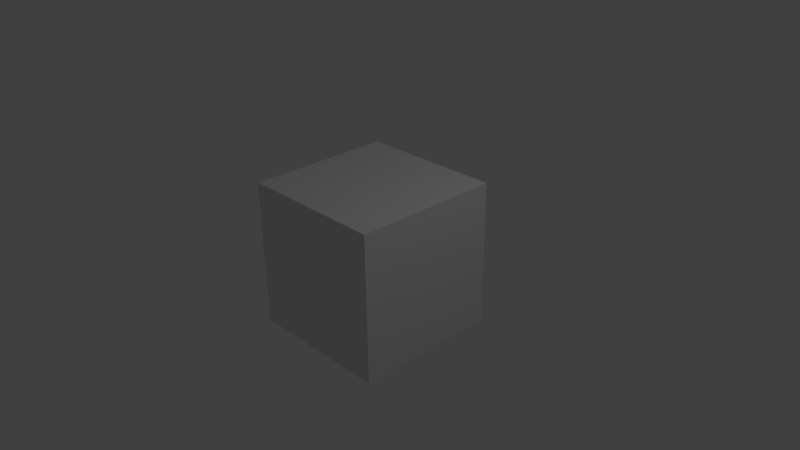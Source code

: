 # Source: weapon_handgun_simple01.blend  (saved by Blender 2.78.0; exported with 4.5.12 LTS)
import bpy
from mathutils import Matrix  # noqa: F401  (used for matrix-valued properties, if any)

bpy.ops.wm.read_factory_settings(use_empty=True)
scene = bpy.context.scene
scene.name = 'Scene'

# ---- collections
col_collection_1 = bpy.data.collections.new('Collection 1'); scene.collection.children.link(col_collection_1)

# ---- materials (node trees are filled in below, after node groups)
mat_material = bpy.data.materials.new('Material')
mat_material.alpha_threshold = 0.0
mat_material.use_transparent_shadow = False
mat_material.roughness = 0.5
mat_material.line_color = (0.0, 0.0, 0.0, 1.0)

# ---- material node trees

# ---- world
world_world = bpy.data.worlds.new('World'); scene.world = world_world
world_world.color = (0.05088, 0.05088, 0.05088)
world_world.use_sun_shadow = False
world_world.sun_shadow_jitter_overblur = 0.0
world_world.cycles.sampling_method = 'NONE'
world_world.cycles.sample_map_resolution = 256

# ---- cameras
cam_camera = bpy.data.cameras.new('Camera')
cam_camera.clip_end = 100.0
cam_camera.lens = 35.0
cam_camera.sensor_width = 32.0
cam_camera.sensor_height = 18.0
cam_camera.ortho_scale = 7.314
cam_camera.dof.focus_distance = 0.0
cam_camera.dof.aperture_fstop = 128.0

# ---- lights
light_lamp = bpy.data.lights.new('Lamp', 'POINT')
light_lamp.transmission_factor = 0.0
light_lamp.cutoff_distance = 30.0
light_lamp.energy = 100.0
light_lamp.shadow_buffer_clip_start = 1.001
light_lamp.shadow_soft_size = 0.1
light_lamp.shadow_maximum_resolution = 0.006
light_lamp.use_absolute_resolution = True
light_lamp.cycles.use_multiple_importance_sampling = False

# ---- meshes
me_cube_001 = bpy.data.meshes.new('Cube.001')
me_cube_001.from_pydata([(0.0116, 0.017, -0.054), (0.0116, -0.017, -0.054), (-0.0116, -0.017, -0.054), (-0.0116, 0.017, -0.054), (0.0116, 0.017, 0.024), (0.0116, -0.017, 0.024), (-0.0116, -0.017, 0.024), (-0.0116, 0.017, 0.024), (0.0116, 0.017, 0.068), (0.0116, -0.017, 0.068), (-0.0116, -0.017, 0.068), (-0.0116, 0.017, 0.068), (0.0116, 0.017, 0.112), (0.0116, -0.017, 0.112), (-0.0116, -0.017, 0.112), (-0.0116, 0.017, 0.112), (0.0116, -0.034, 0.068), (-0.0116, -0.034, 0.068), (0.0116, -0.034, 0.112), (-0.0116, -0.034, 0.112), (0.0116, 0.044, 0.068), (-0.0116, 0.044, 0.068), (0.0116, 0.044, 0.112), (-0.0116, 0.044, 0.112), (-0.0116, 0.017, 0.0348), (-0.0116, -0.017, 0.0348), (0.0116, -0.017, 0.0348), (0.0116, 0.017, 0.0348), (0.0116, -0.068, 0.068), (-0.0116, -0.068, 0.068), (0.0116, -0.068, 0.112), (-0.0116, -0.068, 0.112), (0.0116, -0.0788, 0.068), (-0.0116, -0.0788, 0.068), (0.0116, -0.0788, 0.112), (-0.0116, -0.0788, 0.112), (0.0116, -0.092, 0.068), (-0.0116, -0.092, 0.068), (0.0116, -0.092, 0.112), (-0.0116, -0.092, 0.112), (0.0054, -0.07016, 0.068), (-0.0054, -0.07016, 0.068), (0.0054, -0.07664, 0.068), (-0.0054, -0.07664, 0.068), (0.0054, -0.05936, 0.03264), (-0.0116, -0.17, 0.112), (0.0054, -0.06584, 0.03264), (-0.0054, -0.06584, 0.03264), (0.0054, -0.017, 0.02616), (-0.0054, -0.017, 0.02616), (-0.0054, -0.017, 0.03264), (0.0054, -0.017, 0.03264), (0.0116, -0.17, 0.112), (-0.0116, -0.17, 0.068), (-0.0054, -0.05936, 0.03264), (0.0116, -0.17, 0.068), (0.0054, -0.05936, 0.02616), (-0.0027, -0.03616, 0.068), (0.0027, -0.03616, 0.068), (-0.0054, -0.05936, 0.02616), (0.0027, -0.03616, 0.03804), (-0.0027, -0.03616, 0.03804), (-0.0027, -0.01376, 0.068), (0.0027, -0.01376, 0.068), (0.0027, -0.01376, 0.03804), (-0.0027, -0.01376, 0.03804), (-0.0116, -0.23, 0.112), (0.0116, -0.23, 0.112), (-0.0116, -0.23, 0.068), (0.0116, -0.23, 0.068)], [], [(0, 1, 2, 3), (24, 25, 10, 11), (0, 4, 5, 1), (1, 5, 6, 2), (2, 6, 7, 3), (4, 0, 3, 7), (11, 10, 14, 15), (25, 26, 9, 10), (27, 24, 11, 8), (26, 27, 8, 9), (12, 15, 14, 13), (9, 13, 18, 16), (12, 8, 20, 22), (9, 8, 12, 13), (16, 18, 30, 28), (14, 10, 17, 19), (13, 14, 19, 18), (10, 9, 16, 17), (20, 21, 23, 22), (11, 15, 23, 21), (15, 12, 22, 23), (8, 11, 21, 20), (7, 6, 25, 24), (26, 25, 50, 51), (4, 7, 24, 27), (5, 4, 27, 26), (28, 30, 34, 32), (19, 17, 29, 31), (18, 19, 31, 30), (17, 16, 28, 29), (32, 34, 38, 36), (31, 29, 33, 35), (30, 31, 35, 34), (33, 29, 41, 43), (36, 38, 52, 55), (35, 33, 37, 39), (34, 35, 39, 38), (33, 32, 36, 37), (28, 32, 42, 40), (32, 33, 43, 42), (29, 28, 40, 41), (49, 48, 56, 59), (40, 42, 46, 44), (42, 43, 47, 46), (50, 49, 59, 54), (47, 54, 59), (5, 26, 51, 48), (25, 6, 49, 50), (6, 5, 48, 49), (46, 47, 59, 56), (44, 46, 56), (37, 36, 55, 53), (38, 39, 45, 52), (61, 57, 62, 65), (60, 61, 65, 64), (58, 60, 64, 63), (39, 37, 53, 45), (43, 41, 54, 47), (57, 58, 63, 62), (41, 40, 44, 54), (51, 50, 54, 44), (53, 55, 69, 68), (48, 51, 44, 56), (62, 63, 64, 65), (57, 61, 60, 58), (68, 69, 67, 66), (52, 45, 66, 67), (45, 53, 68, 66), (55, 52, 67, 69)])
me_cube_001.materials.append(mat_material)
me_cube_001.use_remesh_preserve_volume = False
me_cube_001.use_remesh_preserve_attributes = False
me_cube_001.use_mirror_vertex_groups = False
me_cube_001.update()
me_cube = bpy.data.meshes.new('Cube')
me_cube.from_pydata([(1.0, 1.0, -1.0), (1.0, -1.0, -1.0), (-1.0, -1.0, -1.0), (-1.0, 1.0, -1.0), (1.0, 1.0, 1.0), (1.0, -1.0, 1.0), (-1.0, -1.0, 1.0), (-1.0, 1.0, 1.0)], [], [(0, 1, 2, 3), (4, 7, 6, 5), (0, 4, 5, 1), (1, 5, 6, 2), (2, 6, 7, 3), (4, 0, 3, 7)])
me_cube.materials.append(mat_material)
me_cube.use_remesh_preserve_volume = False
me_cube.use_remesh_preserve_attributes = False
me_cube.use_mirror_vertex_groups = False
me_cube.update()
arm_armature = bpy.data.armatures.new('Armature')  # bones are not reproduced

# ---- objects
ob_arm_handgun_simple01 = bpy.data.objects.new('arm_handgun_simple01', arm_armature)
ob_handgun_simple01 = bpy.data.objects.new('handgun_simple01', me_cube_001)
ob_cube = bpy.data.objects.new('Cube', me_cube)
ob_lamp = bpy.data.objects.new('Lamp', light_lamp)
ob_camera = bpy.data.objects.new('Camera', cam_camera)

# ---- transforms, parenting, visibility, modifiers, constraints
ob_arm_handgun_simple01.location = (0.0, 0.0, 0.0)
ob_arm_handgun_simple01.lineart.crease_threshold = 0.0
ob_handgun_simple01.parent = ob_arm_handgun_simple01
ob_handgun_simple01.location = (0.0, 0.0, 0.0)
ob_handgun_simple01.lock_rotations_4d = False
ob_handgun_simple01.empty_display_type = 'ARROWS'
ob_handgun_simple01.lineart.crease_threshold = 0.0
_vg = ob_handgun_simple01.vertex_groups.new(name='root')
_vg.add([0, 1, 2, 3, 4, 5, 6, 7, 8, 9, 10, 11, 12, 13, 14, 15, 16, 17, 18, 19, 20, 21, 22, 23, 24, 25, 26, 27, 28, 29, 30, 31, 32, 33, 34, 35, 36, 37, 38, 39, 40, 41, 42, 43, 44, 45, 46, 47, 48, 49, 50, 51, 52, 53, 54, 55, 56, 57, 58, 59, 60, 61, 62, 63, 64, 65, 66, 67, 68, 69], 1.0, 'REPLACE')
_vg = ob_handgun_simple01.vertex_groups.new(name='gun_point')
_m = ob_handgun_simple01.modifiers.new('Armature', 'ARMATURE')
_m.object = ob_arm_handgun_simple01
ob_cube.location = (0.0, 0.0, 0.0)
ob_cube.lock_rotations_4d = False
ob_cube.empty_display_type = 'ARROWS'
ob_cube.lineart.crease_threshold = 0.0
ob_lamp.location = (4.076, 1.005, 5.904)
ob_lamp.rotation_euler = (0.6503, 0.05522, 1.866)
ob_lamp.lock_rotations_4d = False
ob_lamp.empty_display_type = 'ARROWS'
ob_lamp.color = (0.0, 0.0, 0.0, 0.0)
ob_lamp.lineart.crease_threshold = 0.0
ob_camera.location = (7.481, -6.508, 5.344)
ob_camera.rotation_euler = (1.109, 0.01082, 0.8149)
ob_camera.lock_rotations_4d = False
ob_camera.empty_display_type = 'ARROWS'
ob_camera.color = (0.0, 0.0, 0.0, 0.0)
ob_camera.display_type = 'WIRE'
ob_camera.lineart.crease_threshold = 0.0

# ---- collection membership
col_collection_1.objects.link(ob_arm_handgun_simple01)
col_collection_1.objects.link(ob_handgun_simple01)
col_collection_1.objects.link(ob_cube)
col_collection_1.objects.link(ob_lamp)
col_collection_1.objects.link(ob_camera)

# ---- scene / render settings (as saved in the file)
scene.camera = ob_camera
scene.frame_start = 1; scene.frame_end = 250; scene.frame_set(1)
scene.render.engine = 'BLENDER_EEVEE_NEXT'
scene.render.resolution_percentage = 50
scene.render.dither_intensity = 0.0
scene.cycles.use_denoising = False
scene.cycles.samples = 10
scene.cycles.sampling_pattern = 'TABULATED_SOBOL'
scene.cycles.light_sampling_threshold = 0.0
scene.cycles.use_adaptive_sampling = False
scene.cycles.use_light_tree = False
scene.cycles.blur_glossy = 0.0
scene.cycles.volume_bounces = 1
scene.cycles.pixel_filter_type = 'GAUSSIAN'
scene.cycles.sample_clamp_indirect = 0.0
scene.view_settings.view_transform = 'Standard'
bpy.context.view_layer.update()
